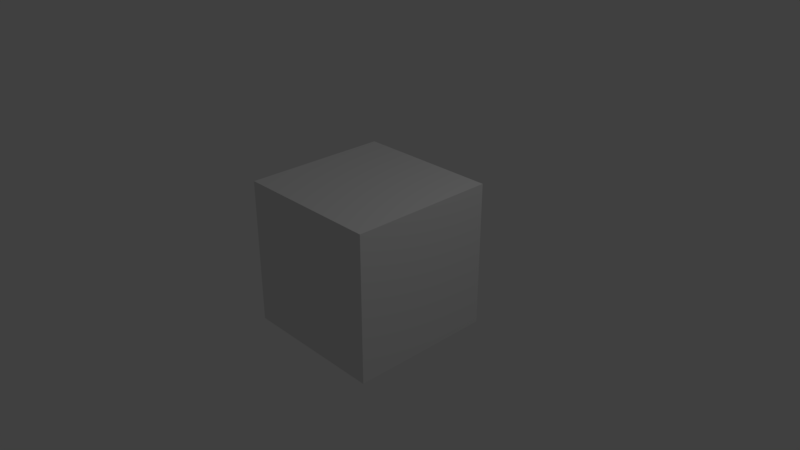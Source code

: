 # Source: engine.blend  (saved by Blender 2.79.0; exported with 4.5.12 LTS)
import bpy
from mathutils import Matrix  # noqa: F401  (used for matrix-valued properties, if any)

bpy.ops.wm.read_factory_settings(use_empty=True)
scene = bpy.context.scene
scene.name = 'Scene'

# ---- collections
col_collection_1 = bpy.data.collections.new('Collection 1'); scene.collection.children.link(col_collection_1)

# ---- materials (node trees are filled in below, after node groups)
mat_material = bpy.data.materials.new('Material')
mat_material.alpha_threshold = 0.0
mat_material.use_transparent_shadow = False
mat_material.roughness = 0.5
mat_material.line_color = (0.0, 0.0, 0.0, 1.0)

# ---- material node trees

# ---- world
world_world = bpy.data.worlds.new('World'); scene.world = world_world
world_world.color = (0.05088, 0.05088, 0.05088)
world_world.use_sun_shadow = False
world_world.sun_shadow_jitter_overblur = 0.0
world_world.cycles.sampling_method = 'MANUAL'

# ---- cameras
cam_camera = bpy.data.cameras.new('Camera')
cam_camera.clip_end = 100.0
cam_camera.lens = 35.0
cam_camera.sensor_width = 32.0
cam_camera.sensor_height = 18.0
cam_camera.ortho_scale = 7.314
cam_camera.dof.focus_distance = 0.0
cam_camera.dof.aperture_fstop = 128.0

# ---- lights
light_lamp = bpy.data.lights.new('Lamp', 'POINT')
light_lamp.transmission_factor = 0.0
light_lamp.cutoff_distance = 30.0
light_lamp.energy = 100.0
light_lamp.shadow_buffer_clip_start = 1.001
light_lamp.shadow_soft_size = 0.1
light_lamp.shadow_maximum_resolution = 0.006
light_lamp.use_absolute_resolution = True

# ---- meshes
me_cube = bpy.data.meshes.new('Cube')
me_cube.from_pydata([(1.0, 1.0, -1.0), (1.0, -1.0, -1.0), (-1.0, -1.0, -1.0), (-1.0, 1.0, -1.0), (1.0, 1.0, 1.0), (1.0, -1.0, 1.0), (-1.0, -1.0, 1.0), (-1.0, 1.0, 1.0)], [], [(0, 1, 2, 3), (4, 7, 6, 5), (0, 4, 5, 1), (1, 5, 6, 2), (2, 6, 7, 3), (4, 0, 3, 7)])
me_cube.materials.append(mat_material)
me_cube.use_remesh_preserve_volume = False
me_cube.use_remesh_preserve_attributes = False
me_cube.use_mirror_vertex_groups = False
me_cube.update()

# ---- objects
ob_cube = bpy.data.objects.new('Cube', me_cube)
ob_lamp = bpy.data.objects.new('Lamp', light_lamp)
ob_camera = bpy.data.objects.new('Camera', cam_camera)

# ---- transforms, parenting, visibility, modifiers, constraints
ob_cube.location = (0.0, 0.0, 0.0)
ob_cube.lock_rotations_4d = False
ob_cube.empty_display_type = 'ARROWS'
ob_cube.lineart.crease_threshold = 0.0
ob_lamp.location = (4.076, 1.005, 5.904)
ob_lamp.rotation_euler = (0.6503, 0.05522, 1.866)
ob_lamp.lock_rotations_4d = False
ob_lamp.empty_display_type = 'ARROWS'
ob_lamp.color = (0.0, 0.0, 0.0, 0.0)
ob_lamp.lineart.crease_threshold = 0.0
ob_camera.location = (7.481, -6.508, 5.344)
ob_camera.rotation_euler = (1.109, 0.0, 0.8149)
ob_camera.lock_rotations_4d = False
ob_camera.empty_display_type = 'ARROWS'
ob_camera.color = (0.0, 0.0, 0.0, 0.0)
ob_camera.display_type = 'WIRE'
ob_camera.lineart.crease_threshold = 0.0

# ---- collection membership
col_collection_1.objects.link(ob_cube)
col_collection_1.objects.link(ob_lamp)
col_collection_1.objects.link(ob_camera)

# ---- scene / render settings (as saved in the file)
scene.camera = ob_camera
scene.frame_start = 1; scene.frame_end = 250; scene.frame_set(1)
scene.render.engine = 'BLENDER_EEVEE_NEXT'
scene.render.resolution_percentage = 50
scene.render.dither_intensity = 0.0
scene.cycles.use_denoising = False
scene.cycles.samples = 128
scene.cycles.sampling_pattern = 'TABULATED_SOBOL'
scene.cycles.use_adaptive_sampling = False
scene.cycles.use_light_tree = False
scene.cycles.blur_glossy = 0.0
scene.cycles.sample_clamp_indirect = 0.0
scene.view_settings.view_transform = 'Standard'
bpy.context.view_layer.update()
